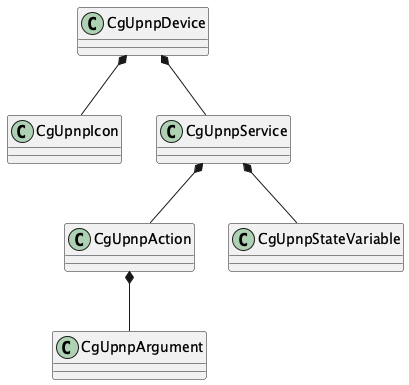

The diagram above was rendered by PlantUML. Its source (embedded in the PNG):
@startuml
CgUpnpDevice *-- CgUpnpIcon
CgUpnpDevice *-- CgUpnpService
CgUpnpService *-- CgUpnpAction
CgUpnpAction *-- CgUpnpArgument
CgUpnpService *-- CgUpnpStateVariable
@enduml